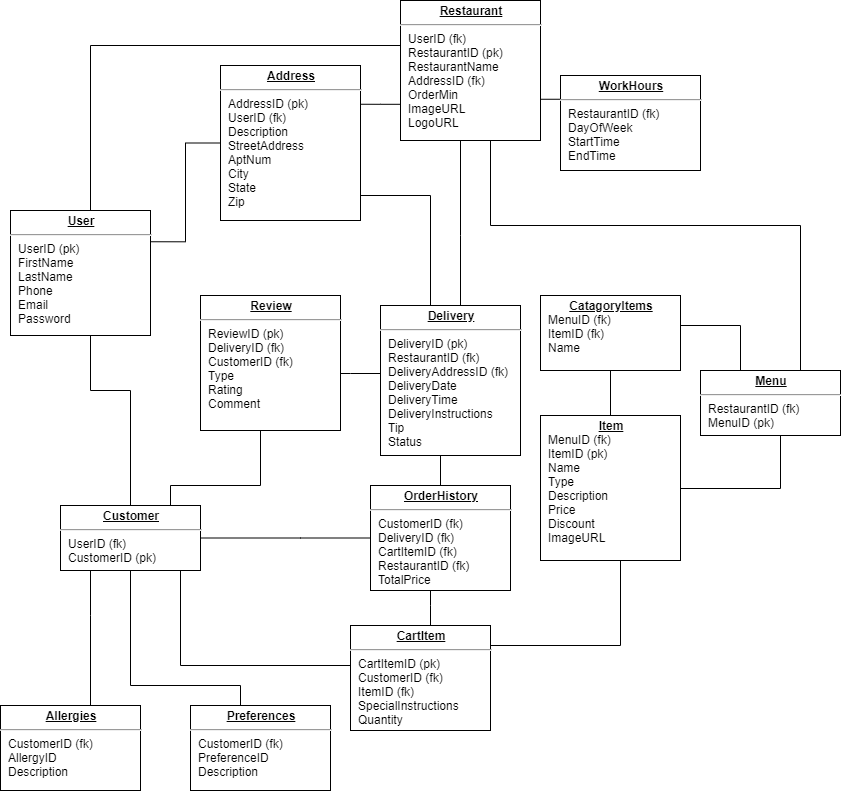

The diagram above was exported from draw.io. Its source (the exported page's mxGraphModel, read from the mxfile embedded in the PNG):
<mxGraphModel dx="597" dy="446" grid="1" gridSize="10" guides="1" tooltips="1" connect="1" arrows="1" fold="1" page="1" pageScale="1" pageWidth="1100" pageHeight="850" background="#ffffff" math="0" shadow="0">
  <root>
    <mxCell id="0" />
    <mxCell id="1" parent="0" />
    <mxCell id="24794b860abc3c2d-30" style="edgeStyle=orthogonalEdgeStyle;rounded=0;html=1;labelBackgroundColor=none;endArrow=none;endFill=0;endSize=8;fontFamily=Verdana;fontSize=12;align=left;" parent="1" source="24794b860abc3c2d-1" target="24794b860abc3c2d-26" edge="1">
      <mxGeometry relative="1" as="geometry">
        <Array as="points">
          <mxPoint x="110" y="90" />
        </Array>
      </mxGeometry>
    </mxCell>
    <mxCell id="24794b860abc3c2d-36" style="edgeStyle=orthogonalEdgeStyle;rounded=0;html=1;labelBackgroundColor=none;endArrow=none;endFill=0;endSize=8;fontFamily=Verdana;fontSize=12;align=left;fontStyle=1" parent="1" source="24794b860abc3c2d-1" target="24794b860abc3c2d-17" edge="1">
      <mxGeometry relative="1" as="geometry">
        <Array as="points">
          <mxPoint x="110" y="435" />
          <mxPoint x="150" y="435" />
        </Array>
      </mxGeometry>
    </mxCell>
    <mxCell id="24794b860abc3c2d-16" value="&lt;p style=&quot;margin: 0px ; margin-top: 4px ; text-align: center ; text-decoration: underline&quot;&gt;&lt;b&gt;CartItem&lt;/b&gt;&lt;/p&gt;&lt;hr&gt;&lt;p style=&quot;margin: 0px ; margin-left: 8px&quot;&gt;CartItemID (pk)&lt;/p&gt;&lt;p style=&quot;margin: 0px ; margin-left: 8px&quot;&gt;CustomerID (fk)&lt;br&gt;ItemID (fk)&lt;/p&gt;&lt;p style=&quot;margin: 0px ; margin-left: 8px&quot;&gt;SpecialInstructions&lt;br&gt;Quantity&lt;/p&gt;" style="verticalAlign=top;align=left;overflow=fill;fontSize=12;fontFamily=Helvetica;html=1;rounded=0;shadow=0;comic=0;labelBackgroundColor=none;strokeWidth=1" parent="1" vertex="1">
      <mxGeometry x="370" y="670" width="140" height="105" as="geometry" />
    </mxCell>
    <mxCell id="24794b860abc3c2d-40" style="edgeStyle=orthogonalEdgeStyle;rounded=0;html=1;entryX=1;entryY=0.25;labelBackgroundColor=none;endArrow=none;endFill=0;endSize=8;fontFamily=Verdana;fontSize=12;align=left;" parent="1" source="24794b860abc3c2d-21" target="24794b860abc3c2d-1" edge="1">
      <mxGeometry relative="1" as="geometry" />
    </mxCell>
    <mxCell id="24794b860abc3c2d-18" value="&lt;p style=&quot;margin: 0px ; margin-top: 4px ; text-align: center ; text-decoration: underline&quot;&gt;&lt;b&gt;Review&lt;/b&gt;&lt;/p&gt;&lt;hr&gt;&lt;p style=&quot;margin: 0px ; margin-left: 8px&quot;&gt;ReviewID (pk)&lt;/p&gt;&lt;p style=&quot;margin: 0px ; margin-left: 8px&quot;&gt;DeliveryID (fk)&lt;/p&gt;&lt;p style=&quot;margin: 0px ; margin-left: 8px&quot;&gt;CustomerID (fk)&lt;/p&gt;&lt;p style=&quot;margin: 0px ; margin-left: 8px&quot;&gt;Type&lt;/p&gt;&lt;p style=&quot;margin: 0px ; margin-left: 8px&quot;&gt;Rating&lt;/p&gt;&lt;p style=&quot;margin: 0px ; margin-left: 8px&quot;&gt;Comment&lt;/p&gt;" style="verticalAlign=top;align=left;overflow=fill;fontSize=12;fontFamily=Helvetica;html=1;rounded=0;shadow=0;comic=0;labelBackgroundColor=none;strokeWidth=1" parent="1" vertex="1">
      <mxGeometry x="220" y="340" width="140" height="135" as="geometry" />
    </mxCell>
    <mxCell id="24794b860abc3c2d-19" value="&lt;p style=&quot;margin: 0px ; margin-top: 4px ; text-align: center ; text-decoration: underline&quot;&gt;&lt;b&gt;Preferences&lt;/b&gt;&lt;/p&gt;&lt;hr&gt;&lt;p style=&quot;margin: 0px ; margin-left: 8px&quot;&gt;CustomerID (fk)&lt;/p&gt;&lt;p style=&quot;margin: 0px ; margin-left: 8px&quot;&gt;PreferenceID&amp;nbsp;&lt;/p&gt;&lt;p style=&quot;margin: 0px ; margin-left: 8px&quot;&gt;Description&lt;/p&gt;" style="verticalAlign=top;align=left;overflow=fill;fontSize=12;fontFamily=Helvetica;html=1;rounded=0;shadow=0;comic=0;labelBackgroundColor=none;strokeWidth=1" parent="1" vertex="1">
      <mxGeometry x="210" y="750" width="140" height="85" as="geometry" />
    </mxCell>
    <mxCell id="24794b860abc3c2d-20" value="&lt;p style=&quot;margin: 0px ; margin-top: 4px ; text-align: center ; text-decoration: underline&quot;&gt;&lt;b&gt;Allergies&lt;/b&gt;&lt;/p&gt;&lt;hr&gt;&lt;p style=&quot;margin: 0px ; margin-left: 8px&quot;&gt;CustomerID (fk)&lt;/p&gt;&lt;p style=&quot;margin: 0px ; margin-left: 8px&quot;&gt;AllergyID&lt;/p&gt;&lt;p style=&quot;margin: 0px ; margin-left: 8px&quot;&gt;Description&lt;/p&gt;" style="verticalAlign=top;align=left;overflow=fill;fontSize=12;fontFamily=Helvetica;html=1;rounded=0;shadow=0;comic=0;labelBackgroundColor=none;strokeWidth=1" parent="1" vertex="1">
      <mxGeometry x="20" y="750" width="140" height="85" as="geometry" />
    </mxCell>
    <mxCell id="24794b860abc3c2d-35" style="edgeStyle=orthogonalEdgeStyle;rounded=0;html=1;exitX=1;exitY=0.25;labelBackgroundColor=none;endArrow=none;endFill=0;endSize=8;fontFamily=Verdana;fontSize=12;align=left;" parent="1" source="24794b860abc3c2d-21" target="24794b860abc3c2d-26" edge="1">
      <mxGeometry relative="1" as="geometry">
        <Array as="points">
          <mxPoint x="400" y="149" />
          <mxPoint x="400" y="149" />
        </Array>
      </mxGeometry>
    </mxCell>
    <mxCell id="24794b860abc3c2d-21" value="&lt;p style=&quot;margin: 0px ; margin-top: 4px ; text-align: center ; text-decoration: underline&quot;&gt;&lt;b&gt;Address&lt;/b&gt;&lt;/p&gt;&lt;hr&gt;&lt;p style=&quot;margin: 0px ; margin-left: 8px&quot;&gt;AddressID (pk)&lt;/p&gt;&lt;p style=&quot;margin: 0px ; margin-left: 8px&quot;&gt;UserID (fk)&lt;/p&gt;&lt;p style=&quot;margin: 0px ; margin-left: 8px&quot;&gt;Description&lt;/p&gt;&lt;p style=&quot;margin: 0px ; margin-left: 8px&quot;&gt;StreetAddress&lt;/p&gt;&lt;p style=&quot;margin: 0px ; margin-left: 8px&quot;&gt;AptNum&lt;/p&gt;&lt;p style=&quot;margin: 0px ; margin-left: 8px&quot;&gt;City&lt;/p&gt;&lt;p style=&quot;margin: 0px ; margin-left: 8px&quot;&gt;State&lt;/p&gt;&lt;p style=&quot;margin: 0px ; margin-left: 8px&quot;&gt;Zip&lt;/p&gt;" style="verticalAlign=top;align=left;overflow=fill;fontSize=12;fontFamily=Helvetica;html=1;rounded=0;shadow=0;comic=0;labelBackgroundColor=none;strokeWidth=1" parent="1" vertex="1">
      <mxGeometry x="240" y="110" width="140" height="155" as="geometry" />
    </mxCell>
    <mxCell id="24794b860abc3c2d-23" value="&lt;p style=&quot;margin: 0px ; margin-top: 4px ; text-align: center ; text-decoration: underline&quot;&gt;&lt;b&gt;Delivery&lt;/b&gt;&lt;/p&gt;&lt;hr&gt;&lt;p style=&quot;margin: 0px ; margin-left: 8px&quot;&gt;DeliveryID (pk)&lt;/p&gt;&lt;p style=&quot;margin: 0px ; margin-left: 8px&quot;&gt;RestaurantID (fk)&lt;/p&gt;&lt;p style=&quot;margin: 0px ; margin-left: 8px&quot;&gt;DeliveryAddressID (fk)&lt;/p&gt;&lt;p style=&quot;margin: 0px ; margin-left: 8px&quot;&gt;DeliveryDate&lt;br&gt;DeliveryTime&lt;/p&gt;&lt;p style=&quot;margin: 0px ; margin-left: 8px&quot;&gt;DeliveryInstructions&lt;/p&gt;&lt;p style=&quot;margin: 0px ; margin-left: 8px&quot;&gt;Tip&lt;/p&gt;&lt;p style=&quot;margin: 0px ; margin-left: 8px&quot;&gt;Status&lt;/p&gt;" style="verticalAlign=top;align=left;overflow=fill;fontSize=12;fontFamily=Helvetica;html=1;rounded=0;shadow=0;comic=0;labelBackgroundColor=none;strokeWidth=1" parent="1" vertex="1">
      <mxGeometry x="400" y="350" width="140" height="150" as="geometry" />
    </mxCell>
    <mxCell id="24794b860abc3c2d-25" value="&lt;p style=&quot;margin: 0px ; margin-top: 4px ; text-align: center ; text-decoration: underline&quot;&gt;&lt;b&gt;CatagoryItems&lt;/b&gt;&lt;/p&gt;&lt;p style=&quot;margin: 0px ; margin-left: 8px&quot;&gt;&lt;span&gt;MenuID (fk)&lt;/span&gt;&lt;br&gt;&lt;/p&gt;&lt;p style=&quot;margin: 0px ; margin-left: 8px&quot;&gt;ItemID (fk)&lt;/p&gt;&lt;p style=&quot;margin: 0px ; margin-left: 8px&quot;&gt;Name&lt;/p&gt;" style="verticalAlign=top;align=left;overflow=fill;fontSize=12;fontFamily=Helvetica;html=1;rounded=0;shadow=0;comic=0;labelBackgroundColor=none;strokeWidth=1" parent="1" vertex="1">
      <mxGeometry x="560" y="340" width="140" height="75" as="geometry" />
    </mxCell>
    <mxCell id="24794b860abc3c2d-43" style="edgeStyle=orthogonalEdgeStyle;rounded=0;html=1;exitX=1;exitY=0.75;entryX=0;entryY=0.25;labelBackgroundColor=none;endArrow=none;endFill=0;endSize=8;fontFamily=Verdana;fontSize=12;align=left;" parent="1" source="24794b860abc3c2d-26" target="24794b860abc3c2d-29" edge="1">
      <mxGeometry relative="1" as="geometry">
        <Array as="points">
          <mxPoint x="520" y="114" />
        </Array>
      </mxGeometry>
    </mxCell>
    <mxCell id="24794b860abc3c2d-26" value="&lt;p style=&quot;margin: 0px ; margin-top: 4px ; text-align: center ; text-decoration: underline&quot;&gt;&lt;b&gt;Restaurant&lt;/b&gt;&lt;/p&gt;&lt;hr&gt;&lt;p style=&quot;margin: 0px ; margin-left: 8px&quot;&gt;UserID (fk)&lt;/p&gt;&lt;p style=&quot;margin: 0px ; margin-left: 8px&quot;&gt;RestaurantID (pk)&lt;/p&gt;&lt;p style=&quot;margin: 0px ; margin-left: 8px&quot;&gt;RestaurantName&amp;nbsp;&lt;/p&gt;&lt;p style=&quot;margin: 0px ; margin-left: 8px&quot;&gt;AddressID (fk)&lt;/p&gt;&lt;p style=&quot;margin: 0px ; margin-left: 8px&quot;&gt;OrderMin&lt;/p&gt;&lt;p style=&quot;margin: 0px ; margin-left: 8px&quot;&gt;ImageURL&lt;/p&gt;&lt;p style=&quot;margin: 0px ; margin-left: 8px&quot;&gt;LogoURL&lt;/p&gt;" style="verticalAlign=top;align=left;overflow=fill;fontSize=12;fontFamily=Helvetica;html=1;rounded=0;shadow=0;comic=0;labelBackgroundColor=none;strokeWidth=1" parent="1" vertex="1">
      <mxGeometry x="420" y="45" width="140" height="140" as="geometry" />
    </mxCell>
    <mxCell id="24794b860abc3c2d-27" value="&lt;p style=&quot;margin: 0px ; margin-top: 4px ; text-align: center ; text-decoration: underline&quot;&gt;&lt;b&gt;Menu&lt;/b&gt;&lt;/p&gt;&lt;hr&gt;&lt;p style=&quot;margin: 0px ; margin-left: 8px&quot;&gt;RestaurantID (fk)&lt;/p&gt;&lt;p style=&quot;margin: 0px ; margin-left: 8px&quot;&gt;MenuID (pk)&lt;/p&gt;" style="verticalAlign=top;align=left;overflow=fill;fontSize=12;fontFamily=Helvetica;html=1;rounded=0;shadow=0;comic=0;labelBackgroundColor=none;strokeWidth=1" parent="1" vertex="1">
      <mxGeometry x="720" y="415" width="140" height="65" as="geometry" />
    </mxCell>
    <mxCell id="24794b860abc3c2d-28" value="&lt;p style=&quot;margin: 0px ; margin-top: 4px ; text-align: center ; text-decoration: underline&quot;&gt;&lt;b&gt;Item&lt;/b&gt;&lt;/p&gt;&lt;p style=&quot;margin: 0px ; margin-left: 8px&quot;&gt;&lt;span&gt;MenuID (fk)&lt;/span&gt;&lt;br&gt;&lt;/p&gt;&lt;p style=&quot;margin: 0px ; margin-left: 8px&quot;&gt;ItemID (pk)&lt;/p&gt;&lt;p style=&quot;margin: 0px ; margin-left: 8px&quot;&gt;Name&lt;/p&gt;&lt;p style=&quot;margin: 0px ; margin-left: 8px&quot;&gt;Type&lt;/p&gt;&lt;p style=&quot;margin: 0px ; margin-left: 8px&quot;&gt;Description&lt;br&gt;Price&lt;/p&gt;&lt;p style=&quot;margin: 0px ; margin-left: 8px&quot;&gt;Discount&lt;br&gt;ImageURL&lt;/p&gt;" style="verticalAlign=top;align=left;overflow=fill;fontSize=12;fontFamily=Helvetica;html=1;rounded=0;shadow=0;comic=0;labelBackgroundColor=none;strokeWidth=1" parent="1" vertex="1">
      <mxGeometry x="560" y="460" width="140" height="145" as="geometry" />
    </mxCell>
    <mxCell id="24794b860abc3c2d-29" value="&lt;p style=&quot;margin: 0px ; margin-top: 4px ; text-align: center ; text-decoration: underline&quot;&gt;&lt;b&gt;WorkHours&lt;/b&gt;&lt;/p&gt;&lt;hr&gt;&lt;p style=&quot;margin: 0px ; margin-left: 8px&quot;&gt;RestaurantID (fk)&lt;/p&gt;&lt;p style=&quot;margin: 0px ; margin-left: 8px&quot;&gt;DayOfWeek&amp;nbsp;&lt;/p&gt;&lt;p style=&quot;margin: 0px ; margin-left: 8px&quot;&gt;StartTime&lt;/p&gt;&lt;p style=&quot;margin: 0px ; margin-left: 8px&quot;&gt;EndTime&lt;/p&gt;" style="verticalAlign=top;align=left;overflow=fill;fontSize=12;fontFamily=Helvetica;html=1;rounded=0;shadow=0;comic=0;labelBackgroundColor=none;strokeWidth=1" parent="1" vertex="1">
      <mxGeometry x="580" y="120" width="140" height="95" as="geometry" />
    </mxCell>
    <mxCell id="24794b860abc3c2d-17" value="&lt;p style=&quot;margin: 0px ; margin-top: 4px ; text-align: center ; text-decoration: underline&quot;&gt;&lt;b&gt;Customer&lt;/b&gt;&lt;/p&gt;&lt;hr&gt;&lt;p style=&quot;margin: 0px ; margin-left: 8px&quot;&gt;UserID (fk)&lt;/p&gt;&lt;p style=&quot;margin: 0px ; margin-left: 8px&quot;&gt;CustomerID (pk)&lt;/p&gt;" style="verticalAlign=top;align=left;overflow=fill;fontSize=12;fontFamily=Helvetica;html=1;rounded=0;shadow=0;comic=0;labelBackgroundColor=none;strokeWidth=1" parent="1" vertex="1">
      <mxGeometry x="80" y="550" width="140" height="65" as="geometry" />
    </mxCell>
    <mxCell id="24794b860abc3c2d-1" value="&lt;p style=&quot;margin: 0px ; margin-top: 4px ; text-align: center ; text-decoration: underline&quot;&gt;&lt;b&gt;User&lt;/b&gt;&lt;/p&gt;&lt;hr&gt;&lt;p style=&quot;margin: 0px ; margin-left: 8px&quot;&gt;UserID (pk)&lt;/p&gt;&lt;p style=&quot;margin: 0px ; margin-left: 8px&quot;&gt;FirstName&lt;/p&gt;&lt;p style=&quot;margin: 0px ; margin-left: 8px&quot;&gt;LastName&lt;/p&gt;&lt;p style=&quot;margin: 0px ; margin-left: 8px&quot;&gt;Phone&lt;/p&gt;&lt;p style=&quot;margin: 0px ; margin-left: 8px&quot;&gt;Email&lt;/p&gt;&lt;p style=&quot;margin: 0px ; margin-left: 8px&quot;&gt;Password&lt;/p&gt;&lt;p style=&quot;margin: 0px ; margin-left: 8px&quot;&gt;&lt;br&gt;&lt;/p&gt;" style="verticalAlign=top;align=left;overflow=fill;fontSize=12;fontFamily=Helvetica;html=1;rounded=0;shadow=0;comic=0;labelBackgroundColor=none;strokeWidth=1" parent="1" vertex="1">
      <mxGeometry x="30" y="255" width="140" height="125" as="geometry" />
    </mxCell>
    <mxCell id="24794b860abc3c2d-24" value="&lt;p style=&quot;margin: 0px ; margin-top: 4px ; text-align: center ; text-decoration: underline&quot;&gt;&lt;b&gt;OrderHistory&lt;/b&gt;&lt;/p&gt;&lt;hr&gt;&lt;p style=&quot;margin: 0px ; margin-left: 8px&quot;&gt;CustomerID (fk)&lt;/p&gt;&lt;p style=&quot;margin: 0px ; margin-left: 8px&quot;&gt;DeliveryID (fk)&lt;/p&gt;&lt;p style=&quot;margin: 0px ; margin-left: 8px&quot;&gt;CartItemID (fk)&lt;br&gt;RestaurantID (fk)&lt;br&gt;TotalPrice&lt;/p&gt;" style="verticalAlign=top;align=left;overflow=fill;fontSize=12;fontFamily=Helvetica;html=1;rounded=0;shadow=0;comic=0;labelBackgroundColor=none;strokeWidth=1" parent="1" vertex="1">
      <mxGeometry x="390" y="530" width="140" height="105" as="geometry" />
    </mxCell>
    <mxCell id="nmAB5j_QmPO28bud9r5u-6" style="edgeStyle=orthogonalEdgeStyle;rounded=0;html=1;labelBackgroundColor=none;endArrow=none;endFill=0;endSize=8;fontFamily=Verdana;fontSize=12;align=left;" parent="1" source="24794b860abc3c2d-17" target="24794b860abc3c2d-20" edge="1">
      <mxGeometry relative="1" as="geometry">
        <mxPoint x="120" y="390" as="sourcePoint" />
        <mxPoint x="160" y="500" as="targetPoint" />
        <Array as="points">
          <mxPoint x="110" y="660" />
          <mxPoint x="110" y="660" />
        </Array>
      </mxGeometry>
    </mxCell>
    <mxCell id="nmAB5j_QmPO28bud9r5u-7" style="edgeStyle=orthogonalEdgeStyle;rounded=0;html=1;labelBackgroundColor=none;endArrow=none;endFill=0;endSize=8;fontFamily=Verdana;fontSize=12;align=left;" parent="1" source="24794b860abc3c2d-17" target="24794b860abc3c2d-19" edge="1">
      <mxGeometry relative="1" as="geometry">
        <mxPoint x="130" y="565" as="sourcePoint" />
        <mxPoint x="130" y="620" as="targetPoint" />
        <Array as="points">
          <mxPoint x="150" y="730" />
          <mxPoint x="260" y="730" />
        </Array>
      </mxGeometry>
    </mxCell>
    <mxCell id="nmAB5j_QmPO28bud9r5u-8" style="edgeStyle=orthogonalEdgeStyle;rounded=0;html=1;labelBackgroundColor=none;endArrow=none;endFill=0;endSize=8;fontFamily=Verdana;fontSize=12;align=left;" parent="1" source="24794b860abc3c2d-17" target="24794b860abc3c2d-16" edge="1">
      <mxGeometry relative="1" as="geometry">
        <mxPoint x="140" y="575" as="sourcePoint" />
        <mxPoint x="140" y="630" as="targetPoint" />
        <Array as="points">
          <mxPoint x="200" y="710" />
        </Array>
      </mxGeometry>
    </mxCell>
    <mxCell id="nmAB5j_QmPO28bud9r5u-9" style="edgeStyle=orthogonalEdgeStyle;rounded=0;html=1;labelBackgroundColor=none;endArrow=none;endFill=0;endSize=8;fontFamily=Verdana;fontSize=12;align=left;" parent="1" source="24794b860abc3c2d-17" target="24794b860abc3c2d-24" edge="1">
      <mxGeometry relative="1" as="geometry">
        <mxPoint x="150" y="585" as="sourcePoint" />
        <mxPoint x="150" y="640" as="targetPoint" />
        <Array as="points">
          <mxPoint x="320" y="583" />
          <mxPoint x="320" y="583" />
        </Array>
      </mxGeometry>
    </mxCell>
    <mxCell id="nmAB5j_QmPO28bud9r5u-10" style="edgeStyle=orthogonalEdgeStyle;rounded=0;html=1;labelBackgroundColor=none;endArrow=none;endFill=0;endSize=8;fontFamily=Verdana;fontSize=12;align=left;" parent="1" source="24794b860abc3c2d-24" target="24794b860abc3c2d-23" edge="1">
      <mxGeometry relative="1" as="geometry">
        <mxPoint x="160" y="595" as="sourcePoint" />
        <mxPoint x="160" y="650" as="targetPoint" />
        <Array as="points">
          <mxPoint x="440" y="460" />
          <mxPoint x="440" y="460" />
        </Array>
      </mxGeometry>
    </mxCell>
    <mxCell id="nmAB5j_QmPO28bud9r5u-11" style="edgeStyle=orthogonalEdgeStyle;rounded=0;html=1;labelBackgroundColor=none;endArrow=none;endFill=0;endSize=8;fontFamily=Verdana;fontSize=12;align=left;" parent="1" source="24794b860abc3c2d-17" target="24794b860abc3c2d-18" edge="1">
      <mxGeometry relative="1" as="geometry">
        <mxPoint x="170" y="605" as="sourcePoint" />
        <mxPoint x="170" y="660" as="targetPoint" />
        <Array as="points">
          <mxPoint x="190" y="530" />
          <mxPoint x="280" y="530" />
        </Array>
      </mxGeometry>
    </mxCell>
    <mxCell id="nmAB5j_QmPO28bud9r5u-12" style="edgeStyle=orthogonalEdgeStyle;rounded=0;html=1;labelBackgroundColor=none;endArrow=none;endFill=0;endSize=8;fontFamily=Verdana;fontSize=12;align=left;" parent="1" source="24794b860abc3c2d-23" target="24794b860abc3c2d-21" edge="1">
      <mxGeometry relative="1" as="geometry">
        <mxPoint x="180" y="615" as="sourcePoint" />
        <mxPoint x="180" y="670" as="targetPoint" />
        <Array as="points">
          <mxPoint x="450" y="240" />
        </Array>
      </mxGeometry>
    </mxCell>
    <mxCell id="nmAB5j_QmPO28bud9r5u-13" style="edgeStyle=orthogonalEdgeStyle;rounded=0;html=1;labelBackgroundColor=none;endArrow=none;endFill=0;endSize=8;fontFamily=Verdana;fontSize=12;align=left;" parent="1" source="24794b860abc3c2d-18" target="24794b860abc3c2d-23" edge="1">
      <mxGeometry relative="1" as="geometry">
        <mxPoint x="190" y="625" as="sourcePoint" />
        <mxPoint x="190" y="680" as="targetPoint" />
        <Array as="points">
          <mxPoint x="370" y="418" />
          <mxPoint x="370" y="418" />
        </Array>
      </mxGeometry>
    </mxCell>
    <mxCell id="nmAB5j_QmPO28bud9r5u-16" style="edgeStyle=orthogonalEdgeStyle;rounded=0;html=1;labelBackgroundColor=none;endArrow=none;endFill=0;endSize=8;fontFamily=Verdana;fontSize=12;align=left;" parent="1" source="24794b860abc3c2d-16" target="24794b860abc3c2d-28" edge="1">
      <mxGeometry relative="1" as="geometry">
        <mxPoint x="210" y="645" as="sourcePoint" />
        <mxPoint x="210" y="700" as="targetPoint" />
        <Array as="points">
          <mxPoint x="640" y="690" />
        </Array>
      </mxGeometry>
    </mxCell>
    <mxCell id="nmAB5j_QmPO28bud9r5u-17" style="edgeStyle=orthogonalEdgeStyle;rounded=0;html=1;labelBackgroundColor=none;endArrow=none;endFill=0;endSize=8;fontFamily=Verdana;fontSize=12;align=left;" parent="1" source="24794b860abc3c2d-25" target="24794b860abc3c2d-28" edge="1">
      <mxGeometry relative="1" as="geometry">
        <mxPoint x="220" y="655" as="sourcePoint" />
        <mxPoint x="220" y="710" as="targetPoint" />
        <Array as="points">
          <mxPoint x="650" y="470" />
          <mxPoint x="650" y="470" />
        </Array>
      </mxGeometry>
    </mxCell>
    <mxCell id="nmAB5j_QmPO28bud9r5u-18" style="edgeStyle=orthogonalEdgeStyle;rounded=0;html=1;labelBackgroundColor=none;endArrow=none;endFill=0;endSize=8;fontFamily=Verdana;fontSize=12;align=left;" parent="1" source="24794b860abc3c2d-27" target="24794b860abc3c2d-28" edge="1">
      <mxGeometry relative="1" as="geometry">
        <mxPoint x="230" y="665" as="sourcePoint" />
        <mxPoint x="230" y="720" as="targetPoint" />
        <Array as="points">
          <mxPoint x="800" y="533" />
        </Array>
      </mxGeometry>
    </mxCell>
    <mxCell id="nmAB5j_QmPO28bud9r5u-19" style="edgeStyle=orthogonalEdgeStyle;rounded=0;html=1;labelBackgroundColor=none;endArrow=none;endFill=0;endSize=8;fontFamily=Verdana;fontSize=12;align=left;" parent="1" source="24794b860abc3c2d-27" target="24794b860abc3c2d-26" edge="1">
      <mxGeometry relative="1" as="geometry">
        <mxPoint x="240" y="675" as="sourcePoint" />
        <mxPoint x="240" y="730" as="targetPoint" />
        <Array as="points">
          <mxPoint x="820" y="270" />
          <mxPoint x="510" y="270" />
        </Array>
      </mxGeometry>
    </mxCell>
    <mxCell id="nmAB5j_QmPO28bud9r5u-20" style="edgeStyle=orthogonalEdgeStyle;rounded=0;html=1;labelBackgroundColor=none;endArrow=none;endFill=0;endSize=8;fontFamily=Verdana;fontSize=12;align=left;" parent="1" source="24794b860abc3c2d-25" target="24794b860abc3c2d-27" edge="1">
      <mxGeometry relative="1" as="geometry">
        <mxPoint x="250" y="685" as="sourcePoint" />
        <mxPoint x="250" y="740" as="targetPoint" />
        <Array as="points">
          <mxPoint x="760" y="370" />
        </Array>
      </mxGeometry>
    </mxCell>
    <mxCell id="nmAB5j_QmPO28bud9r5u-21" style="edgeStyle=orthogonalEdgeStyle;rounded=0;html=1;labelBackgroundColor=none;endArrow=none;endFill=0;endSize=8;fontFamily=Verdana;fontSize=12;align=left;" parent="1" source="24794b860abc3c2d-26" target="24794b860abc3c2d-23" edge="1">
      <mxGeometry relative="1" as="geometry">
        <mxPoint x="260" y="695" as="sourcePoint" />
        <mxPoint x="260" y="750" as="targetPoint" />
        <Array as="points">
          <mxPoint x="480" y="280" />
          <mxPoint x="480" y="280" />
        </Array>
      </mxGeometry>
    </mxCell>
    <mxCell id="_VaWNWoEkcgA_Qdp9pKg-1" style="edgeStyle=orthogonalEdgeStyle;rounded=0;html=1;labelBackgroundColor=none;endArrow=none;endFill=0;endSize=8;fontFamily=Verdana;fontSize=12;align=left;" edge="1" parent="1" source="24794b860abc3c2d-24" target="24794b860abc3c2d-16">
      <mxGeometry relative="1" as="geometry">
        <mxPoint x="210" y="625" as="sourcePoint" />
        <mxPoint x="380" y="720" as="targetPoint" />
        <Array as="points">
          <mxPoint x="450" y="650" />
          <mxPoint x="450" y="650" />
        </Array>
      </mxGeometry>
    </mxCell>
  </root>
</mxGraphModel>